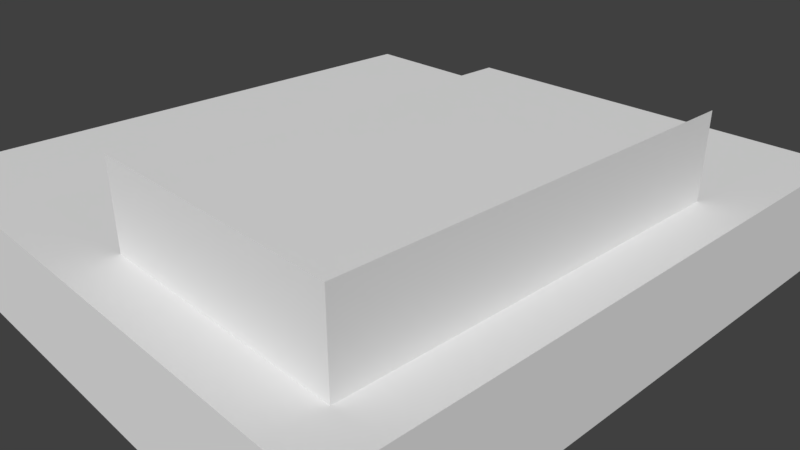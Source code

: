 # Source: cafe.blend  (saved by Blender 2.79.0; exported with 4.5.12 LTS)
import bpy
from mathutils import Matrix  # noqa: F401  (used for matrix-valued properties, if any)

bpy.ops.wm.read_factory_settings(use_empty=True)
scene = bpy.context.scene
scene.name = 'Scene'

# ---- collections
col_collection_1 = bpy.data.collections.new('Collection 1'); scene.collection.children.link(col_collection_1)

# ---- world
world_world = bpy.data.worlds.new('World'); scene.world = world_world
world_world.color = (0.05088, 0.05088, 0.05088)
world_world.use_sun_shadow = False
world_world.sun_shadow_jitter_overblur = 0.0
world_world.cycles.sampling_method = 'MANUAL'

# ---- cameras
cam_camera = bpy.data.cameras.new('Camera')
cam_camera.clip_end = 100.0
cam_camera.lens = 35.0
cam_camera.sensor_width = 32.0
cam_camera.sensor_height = 18.0
cam_camera.ortho_scale = 7.314
cam_camera.dof.focus_distance = 0.0
cam_camera.dof.aperture_fstop = 128.0

# ---- meshes
me_plane_003 = bpy.data.meshes.new('Plane.003')
me_plane_003.from_pydata([(0.2443, -4.0, 1.321), (4.0, -4.0, 1.321), (4.0, 2.13, 1.321), (0.2443, -4.0, 2.364), (4.0, -4.0, 2.364), (4.0, 2.13, 2.364)], [], [(2, 1, 4, 5), (1, 0, 3, 4)])
me_plane_003.use_remesh_preserve_volume = False
me_plane_003.use_remesh_preserve_attributes = False
me_plane_003.use_mirror_vertex_groups = False
me_plane_003.update()
me_plane_000 = bpy.data.meshes.new('Plane.000')
me_plane_000.from_pydata([(4.0, -4.0, 0.7006), (4.0, 4.0, 0.7006), (-1.569, -4.0, 0.7006), (-1.569, 4.0, 0.7006), (-1.569, -4.0, 1.321), (4.0, -4.0, 1.321), (4.0, 4.0, 1.321), (-1.569, 4.0, 1.321)], [], [(2, 3, 1, 0), (4, 5, 6, 7), (0, 1, 6, 5), (1, 3, 7, 6), (3, 2, 4, 7), (2, 0, 5, 4)])
me_plane_000.use_remesh_preserve_volume = False
me_plane_000.use_remesh_preserve_attributes = False
me_plane_000.use_mirror_vertex_groups = False
me_plane_000.update()
me_plane_002 = bpy.data.meshes.new('Plane.002')
me_plane_002.from_pydata([(-4.0, -4.0, 0.7006), (-4.0, -4.0, 1.057), (-4.0, 4.0, 0.7006), (-4.0, 4.0, 1.057), (-1.569, -4.0, 0.7006), (-1.569, 4.0, 0.7006), (-1.569, 4.0, 1.057), (-1.569, -4.0, 1.057)], [], [(1, 7, 6, 3), (0, 2, 5, 4), (5, 2, 3, 6), (0, 4, 7, 1), (2, 0, 1, 3), (4, 5, 6, 7)])
me_plane_002.use_remesh_preserve_volume = False
me_plane_002.use_remesh_preserve_attributes = False
me_plane_002.use_mirror_vertex_groups = False
me_plane_002.update()
me_plane_001 = bpy.data.meshes.new('Plane.001')
me_plane_001.from_pydata([(-4.0, -4.0, 0.0), (4.0, -4.0, 0.0), (-4.0, 4.0, 0.0), (4.0, 4.0, 0.0), (-4.0, -4.0, 0.7006), (4.0, -4.0, 0.7006), (-4.0, 4.0, 0.7006), (4.0, 4.0, 0.7006)], [], [(0, 2, 3, 1), (4, 5, 7, 6), (3, 2, 6, 7), (2, 0, 4, 6), (0, 1, 5, 4), (1, 3, 7, 5)])
me_plane_001.use_remesh_preserve_volume = False
me_plane_001.use_remesh_preserve_attributes = False
me_plane_001.use_mirror_vertex_groups = False
me_plane_001.update()

# ---- objects
ob_plane_003 = bpy.data.objects.new('Plane.003', me_plane_003)
ob_plane_002 = bpy.data.objects.new('Plane.002', me_plane_000)
ob_plane_001 = bpy.data.objects.new('Plane.001', me_plane_002)
ob_plane = bpy.data.objects.new('Plane', me_plane_001)
ob_camera = bpy.data.objects.new('Camera', cam_camera)

# ---- transforms, parenting, visibility, modifiers, constraints
ob_plane_003.location = (0.0, 0.0, 0.0)
ob_plane_003.scale = (0.8509, 0.841, 1.0)
ob_plane_003.lineart.crease_threshold = 0.0
ob_plane_002.location = (0.0, 0.0, 0.0)
ob_plane_002.lineart.crease_threshold = 0.0
ob_plane_001.location = (0.0, 0.0, 0.0)
ob_plane_001.lineart.crease_threshold = 0.0
ob_plane.location = (0.0, 0.0, 0.0)
ob_plane.lineart.crease_threshold = 0.0
ob_camera.location = (7.481, -6.508, 5.344)
ob_camera.rotation_euler = (1.109, 0.0, 0.8149)
ob_camera.lock_rotations_4d = False
ob_camera.empty_display_type = 'ARROWS'
ob_camera.color = (0.0, 0.0, 0.0, 0.0)
ob_camera.display_type = 'WIRE'
ob_camera.lineart.crease_threshold = 0.0

# ---- collection membership
col_collection_1.objects.link(ob_plane_003)
col_collection_1.objects.link(ob_plane_002)
col_collection_1.objects.link(ob_plane_001)
col_collection_1.objects.link(ob_plane)
col_collection_1.objects.link(ob_camera)

# ---- scene / render settings (as saved in the file)
scene.camera = ob_camera
scene.frame_start = 1; scene.frame_end = 250; scene.frame_set(0)
scene.render.engine = 'BLENDER_EEVEE_NEXT'
scene.render.resolution_percentage = 50
scene.render.dither_intensity = 0.0
scene.cycles.use_denoising = False
scene.cycles.samples = 128
scene.cycles.sampling_pattern = 'TABULATED_SOBOL'
scene.cycles.use_adaptive_sampling = False
scene.cycles.use_light_tree = False
scene.cycles.blur_glossy = 0.0
scene.cycles.sample_clamp_indirect = 0.0
scene.view_settings.view_transform = 'Standard'
bpy.context.view_layer.update()

# ---- added for rendering (the .blend has no usable light): sun
light_auto_sun = bpy.data.lights.new('AutoSun', 'SUN')
light_auto_sun.energy = 3.0
light_auto_sun.angle = 0.0523599
ob_auto_sun = bpy.data.objects.new('AutoSun', light_auto_sun)
scene.collection.objects.link(ob_auto_sun)
ob_auto_sun.rotation_euler = (0.872665, 0.174533, 0.523599)
bpy.context.view_layer.update()

